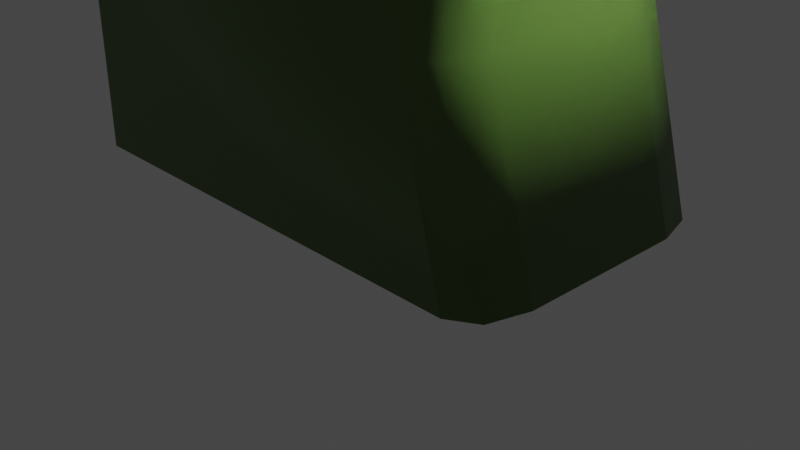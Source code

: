 # Source: beanstlak.blend  (saved by Blender 2.92.15; exported with 4.5.12 LTS)
import bpy
from mathutils import Matrix  # noqa: F401  (used for matrix-valued properties, if any)

bpy.ops.wm.read_factory_settings(use_empty=True)
scene = bpy.context.scene
scene.name = 'Scene'

# ---- collections
col_collection = bpy.data.collections.new('Collection'); scene.collection.children.link(col_collection)

# ---- materials (node trees are filled in below, after node groups)
mat_beanstalk = bpy.data.materials.new('beanstalk')
mat_beanstalk.use_transparent_shadow = False
mat_leaf = bpy.data.materials.new('leaf')
mat_leaf.use_transparent_shadow = False

# ---- material node trees
mat_beanstalk.use_nodes = True; mat_beanstalk.node_tree.nodes.clear()
_N = mat_beanstalk.node_tree.nodes; _L = mat_beanstalk.node_tree.links
n0 = _N.new('ShaderNodeBsdfPrincipled'); n0.name = 'Principled BSDF'; n0.location = (10, 300)
n0.distribution = 'GGX'
n0.subsurface_method = 'BURLEY'
n0.inputs[0].default_value = (0.09076, 0.1679, 0.03577, 1.0)
n0.inputs[2].default_value = 0.3837
n0.inputs[3].default_value = 1.45
n0.inputs[27].default_value = (0.0, 0.0, 0.0, 1.0)
n0.inputs[28].default_value = 1.0
n1 = _N.new('ShaderNodeOutputMaterial'); n1.name = 'Material Output'; n1.location = (300, 300)
_L.new(n0.outputs[0], n1.inputs[0])
n1.is_active_output = True
mat_leaf.use_nodes = True; mat_leaf.node_tree.nodes.clear()
_N = mat_leaf.node_tree.nodes; _L = mat_leaf.node_tree.links
n0 = _N.new('ShaderNodeBsdfPrincipled'); n0.name = 'Principled BSDF'; n0.location = (10, 300)
n0.distribution = 'GGX'
n0.subsurface_method = 'BURLEY'
n0.inputs[0].default_value = (0.1705, 0.3108, 0.0286, 1.0)
n0.inputs[3].default_value = 1.45
n0.inputs[27].default_value = (0.0, 0.0, 0.0, 1.0)
n0.inputs[28].default_value = 1.0
n1 = _N.new('ShaderNodeOutputMaterial'); n1.name = 'Material Output'; n1.location = (300, 300)
_L.new(n0.outputs[0], n1.inputs[0])
n1.is_active_output = True

# ---- world
world_world = bpy.data.worlds.new('World'); scene.world = world_world
world_world.use_nodes = True; world_world.node_tree.nodes.clear()
_N = world_world.node_tree.nodes; _L = world_world.node_tree.links
n0 = _N.new('ShaderNodeOutputWorld'); n0.name = 'World Output'; n0.location = (300, 300)
n1 = _N.new('ShaderNodeBackground'); n1.name = 'Background'; n1.location = (10, 300)
n1.inputs[0].default_value = (0.05088, 0.05088, 0.05088, 1.0)
_L.new(n1.outputs[0], n0.inputs[0])
n0.is_active_output = True
world_world.color = (0.05088, 0.05088, 0.05088)
world_world.use_sun_shadow = False
world_world.sun_shadow_jitter_overblur = 0.0

# ---- cameras
cam_camera = bpy.data.cameras.new('Camera')
cam_camera.clip_end = 100.0
cam_camera.ortho_scale = 7.314

# ---- lights
light_light = bpy.data.lights.new('Light', 'POINT')
light_light.transmission_factor = 0.0
light_light.energy = 1000.0
light_light.shadow_soft_size = 0.1
light_light.shadow_maximum_resolution = 0.006
light_light.use_absolute_resolution = True

# ---- meshes
me_cylinder_360 = bpy.data.meshes.new('Cylinder.360')
me_cylinder_360.from_pydata([(0.0, 1.0, 0.3519), (0.0, 1.0, 0.8966), (0.1951, 0.9808, -1.0), (0.1951, 0.9808, 0.8966), (0.3827, 0.9239, -1.0), (0.3827, 0.9239, 0.8966), (0.5556, 0.8315, -1.0), (0.5556, 0.8315, 0.8966), (0.7071, 0.7071, -1.0), (0.7071, 0.7071, 0.8966), (0.8315, 0.5556, -1.0), (0.8315, 0.5556, 0.8966), (0.9239, 0.3827, -1.0), (0.9239, 0.3827, 0.8966), (0.9808, 0.1951, -1.0), (0.9808, 0.1951, 0.8966), (1.0, 7.55e-08, 0.3519), (1.0, 7.55e-08, 0.8966), (0.9808, -0.1951, 0.3519), (0.9808, -0.1951, 0.8966), (0.9239, -0.3827, 0.3519), (0.9239, -0.3827, 0.8966), (0.8315, -0.5556, 0.3519), (0.8315, -0.5556, 0.8966), (0.7071, -0.7071, 0.3519), (0.7071, -0.7071, 0.8966), (0.5556, -0.8315, 0.3519), (0.5556, -0.8315, 0.8966), (0.3827, -0.9239, 0.3519), (0.3827, -0.9239, 0.8966), (0.1951, -0.9808, 0.3519), (0.1951, -0.9808, 0.8966), (-3.258e-07, -1.0, 0.3519), (-3.258e-07, -1.0, 0.8966), (-0.1951, -0.9808, 0.3519), (-0.1951, -0.9808, 0.8966), (-0.3827, -0.9239, 0.3519), (-0.3827, -0.9239, 0.8966), (-0.5556, -0.8315, 0.3519), (-0.5556, -0.8315, 0.8966), (-0.7071, -0.7071, 0.3519), (-0.7071, -0.7071, 0.8966), (-0.8315, -0.5556, 0.3519), (-0.8315, -0.5556, 0.8966), (-0.9239, -0.3827, 0.3519), (-0.9239, -0.3827, 0.8966), (-0.9808, -0.1951, 0.3519), (-0.9808, -0.1951, 0.8966), (-1.0, 9.656e-07, 0.3519), (-1.0, 9.656e-07, 0.8966), (-0.9808, 0.1951, 0.3519), (-0.9808, 0.1951, 0.8966), (-0.9239, 0.3827, -1.0), (-0.9239, 0.3827, 0.8966), (-0.8315, 0.5556, -1.0), (-0.8315, 0.5556, 0.8966), (-0.7071, 0.7071, -1.0), (-0.7071, 0.7071, 0.8966), (-0.5556, 0.8315, -1.0), (-0.5556, 0.8315, 0.8966), (-0.3827, 0.9239, -1.0), (-0.3827, 0.9239, 0.8966), (-0.1951, 0.9808, 0.3519), (-0.1951, 0.9808, 0.8966)], [], [(0, 1, 3, 2), (2, 3, 5, 4), (4, 5, 7, 6), (6, 7, 9, 8), (8, 9, 11, 10), (10, 11, 13, 12), (12, 13, 15, 14), (14, 15, 17, 16), (16, 17, 19, 18), (18, 19, 21, 20), (20, 21, 23, 22), (22, 23, 25, 24), (24, 25, 27, 26), (26, 27, 29, 28), (28, 29, 31, 30), (30, 31, 33, 32), (32, 33, 35, 34), (34, 35, 37, 36), (36, 37, 39, 38), (38, 39, 41, 40), (40, 41, 43, 42), (42, 43, 45, 44), (44, 45, 47, 46), (46, 47, 49, 48), (48, 49, 51, 50), (50, 51, 53, 52), (52, 53, 55, 54), (54, 55, 57, 56), (56, 57, 59, 58), (58, 59, 61, 60), (3, 1, 63, 61, 59, 57, 55, 53, 51, 49, 47, 45, 43, 41, 39, 37, 35, 33, 31, 29, 27, 25, 23, 21, 19, 17, 15, 13, 11, 9, 7, 5), (60, 61, 63, 62), (62, 63, 1, 0), (0, 2, 4, 6, 8, 10, 12, 14, 16, 18, 20, 22, 24, 26, 28, 30, 32, 34, 36, 38, 40, 42, 44, 46, 48, 50, 52, 54, 56, 58, 60, 62)])
_uv = me_cylinder_360.uv_layers.new(name='UVMap')
_uv.uv.foreach_set('vector', [1.0, 0.5, 1.0, 1.0, 0.9688, 1.0, 0.9688, 0.5, 0.9688, 0.5, 0.9688, 1.0, 0.9375, 1.0, 0.9375, 0.5, 0.9375, 0.5, 0.9375, 1.0, 0.9062, 1.0, 0.9062, 0.5, 0.9062, 0.5, 0.9062, 1.0, 0.875, 1.0, 0.875, 0.5, 0.875, 0.5, 0.875, 1.0, 0.8438, 1.0, 0.8438, 0.5, 0.8438, 0.5, 0.8438, 1.0, 0.8125, 1.0, 0.8125, 0.5, 0.8125, 0.5, 0.8125, 1.0, 0.7812, 1.0, 0.7812, 0.5, 0.7812, 0.5, 0.7812, 1.0, 0.75, 1.0, 0.75, 0.5, 0.75, 0.5, 0.75, 1.0, 0.7188, 1.0, 0.7188, 0.5, 0.7188, 0.5, 0.7188, 1.0, 0.6875, 1.0, 0.6875, 0.5, 0.6875, 0.5, 0.6875, 1.0, 0.6562, 1.0, 0.6562, 0.5, 0.6562, 0.5, 0.6562, 1.0, 0.625, 1.0, 0.625, 0.5, 0.625, 0.5, 0.625, 1.0, 0.5938, 1.0, 0.5938, 0.5, 0.5938, 0.5, 0.5938, 1.0, 0.5625, 1.0, 0.5625, 0.5, 0.5625, 0.5, 0.5625, 1.0, 0.5312, 1.0, 0.5312, 0.5, 0.5312, 0.5, 0.5312, 1.0, 0.5, 1.0, 0.5, 0.5, 0.5, 0.5, 0.5, 1.0, 0.4688, 1.0, 0.4688, 0.5, 0.4688, 0.5, 0.4688, 1.0, 0.4375, 1.0, 0.4375, 0.5, 0.4375, 0.5, 0.4375, 1.0, 0.4062, 1.0, 0.4062, 0.5, 0.4062, 0.5, 0.4062, 1.0, 0.375, 1.0, 0.375, 0.5, 0.375, 0.5, 0.375, 1.0, 0.3438, 1.0, 0.3438, 0.5, 0.3438, 0.5, 0.3438, 1.0, 0.3125, 1.0, 0.3125, 0.5, 0.3125, 0.5, 0.3125, 1.0, 0.2812, 1.0, 0.2812, 0.5, 0.2812, 0.5, 0.2812, 1.0, 0.25, 1.0, 0.25, 0.5, 0.25, 0.5, 0.25, 1.0, 0.2188, 1.0, 0.2188, 0.5, 0.2188, 0.5, 0.2188, 1.0, 0.1875, 1.0, 0.1875, 0.5, 0.1875, 0.5, 0.1875, 1.0, 0.1562, 1.0, 0.1562, 0.5, 0.1562, 0.5, 0.1562, 1.0, 0.125, 1.0, 0.125, 0.5, 0.125, 0.5, 0.125, 1.0, 0.09375, 1.0, 0.09375, 0.5, 0.09375, 0.5, 0.09375, 1.0, 0.0625, 1.0, 0.0625, 0.5, 0.2968, 0.4854, 0.25, 0.49, 0.2032, 0.4854, 0.1582, 0.4717, 0.1167, 0.4496, 0.08029, 0.4197, 0.05045, 0.3833, 0.02827, 0.3418, 0.01461, 0.2968, 0.01, 0.25, 0.01461, 0.2032, 0.02827, 0.1582, 0.05045, 0.1167, 0.08029, 0.08029, 0.1167, 0.05045, 0.1582, 0.02827, 0.2032, 0.01461, 0.25, 0.01, 0.2968, 0.01461, 0.3418, 0.02827, 0.3833, 0.05045, 0.4197, 0.08029, 0.4496, 0.1167, 0.4717, 0.1582, 0.4854, 0.2032, 0.49, 0.25, 0.4854, 0.2968, 0.4717, 0.3418, 0.4496, 0.3833, 0.4197, 0.4197, 0.3833, 0.4496, 0.3418, 0.4717, 0.0625, 0.5, 0.0625, 1.0, 0.03125, 1.0, 0.03125, 0.5, 0.03125, 0.5, 0.03125, 1.0, 0.0, 1.0, 0.0, 0.5, 0.75, 0.49, 0.7968, 0.4854, 0.8418, 0.4717, 0.8833, 0.4496, 0.9197, 0.4197, 0.9496, 0.3833, 0.9717, 0.3418, 0.9854, 0.2968, 0.99, 0.25, 0.9854, 0.2032, 0.9717, 0.1582, 0.9496, 0.1167, 0.9197, 0.08029, 0.8833, 0.05045, 0.8418, 0.02827, 0.7968, 0.01461, 0.75, 0.01, 0.7032, 0.01461, 0.6582, 0.02827, 0.6167, 0.05045, 0.5803, 0.08029, 0.5504, 0.1167, 0.5283, 0.1582, 0.5146, 0.2032, 0.51, 0.25, 0.5146, 0.2968, 0.5283, 0.3418, 0.5504, 0.3833, 0.5803, 0.4197, 0.6167, 0.4496, 0.6582, 0.4717, 0.7032, 0.4854])
me_cylinder_360.use_remesh_fix_poles = True
me_cylinder_360.use_remesh_preserve_attributes = False
me_cylinder_360.use_mirror_vertex_groups = False
me_cylinder_360.update()
me_cube_003 = bpy.data.meshes.new('Cube.003')
me_cube_003.from_pydata([(-2.811, -1.538, -1.0), (-3.206, -0.918, -1.0), (-3.09, -1.357, -1.0), (-2.811, -1.538, 1.0), (-3.206, -0.9179, 1.0), (-3.091, -1.357, 1.0), (-3.206, 0.918, -1.0), (-2.811, 1.538, -1.0), (-3.09, 1.357, -1.0), (-3.206, 0.9179, 1.0), (-2.811, 1.538, 1.0), (-3.091, 1.357, 1.0), (2.532, -0.9186, -1.0), (2.111, -1.538, -1.0), (2.409, -1.357, -1.0), (1.981, -0.9186, 1.0), (1.559, -1.538, 1.0), (1.857, -1.357, 1.0), (2.111, 1.538, -1.0), (2.532, 0.9186, -1.0), (2.409, 1.357, -1.0), (1.559, 1.538, 1.0), (1.981, 0.9186, 1.0), (1.857, 1.357, 1.0), (-1.484, -1.538, 5.906), (-1.849, -0.9178, 6.012), (-1.742, -1.357, 5.981), (-1.849, 0.9178, 6.012), (-1.484, 1.538, 5.906), (-1.742, 1.357, 5.981), (2.278, -0.9186, 4.813), (1.865, -1.538, 4.933), (2.157, -1.357, 4.848), (1.865, 1.538, 4.933), (2.278, 0.9186, 4.813), (2.157, 1.357, 4.848), (-1.253, -1.538, 7.918), (-1.642, -0.9173, 7.741), (-1.528, -1.357, 7.793), (-1.642, 0.9173, 7.741), (-1.253, 1.538, 7.918), (-1.528, 1.357, 7.793), (1.229, -0.9184, 9.042), (0.8854, -1.538, 8.886), (1.128, -1.357, 8.996), (0.8854, 1.538, 8.886), (1.229, 0.9184, 9.042), (1.128, 1.357, 8.996), (1.773, -1.538, 6.922), (2.182, -0.9185, 6.927), (2.062, -1.357, 6.926), (-1.371, -1.538, 6.882), (-1.746, -0.9176, 6.877), (-1.636, -1.357, 6.878), (-1.371, 1.538, 6.882), (-1.746, 0.9176, 6.877), (-1.636, 1.357, 6.878), (1.773, 1.538, 6.922), (2.182, 0.9185, 6.927), (2.062, 1.357, 6.926), (-2.08, -1.538, 11.99), (-2.51, -0.9164, 12.06), (-2.384, -1.356, 12.04), (-2.51, 0.9164, 12.06), (-2.08, 1.538, 11.99), (-2.384, 1.356, 12.04), (0.5995, -0.9182, 11.55), (0.205, -1.538, 11.61), (0.4839, -1.357, 11.56), (0.205, 1.538, 11.61), (0.5995, 0.9182, 11.55), (0.4839, 1.357, 11.56), (0.8098, 0.9183, 10.46), (0.4308, 1.538, 10.43), (0.6988, 1.357, 10.46), (0.8098, -0.9183, 10.46), (0.4308, -1.538, 10.43), (0.6988, -1.357, 10.46), (-2.503, -0.9169, 10.2), (-2.07, -1.538, 10.23), (-2.376, -1.356, 10.21), (-2.503, 0.9169, 10.2), (-2.07, 1.538, 10.23), (-2.376, 1.356, 10.21), (-0.5676, -1.538, 15.61), (-0.9914, -0.9145, 15.69), (-0.8673, -1.356, 15.66), (-0.9914, 0.9145, 15.69), (-0.5676, 1.538, 15.61), (-0.8673, 1.356, 15.66), (1.811, -0.9176, 15.17), (1.429, -1.538, 15.24), (1.699, -1.357, 15.19), (1.429, 1.538, 15.24), (1.811, 0.9176, 15.17), (1.699, 1.357, 15.19), (-1.143, 1.538, 13.79), (-1.567, 0.9156, 13.87), (-1.443, 1.356, 13.85), (0.8177, 1.538, 13.43), (1.205, 0.9179, 13.36), (1.092, 1.357, 13.38), (1.205, -0.9179, 13.36), (0.8177, -1.538, 13.43), (1.092, -1.357, 13.38), (-1.567, -0.9156, 13.87), (-1.143, -1.538, 13.79), (-1.443, -1.356, 13.85), (1.97, -1.538, 19.33), (1.741, -0.9113, 19.62), (1.808, -1.355, 19.54), (1.741, 0.9113, 19.62), (1.97, 1.538, 19.33), (1.808, 1.355, 19.54), (2.718, -0.9167, 18.39), (2.432, -1.538, 18.75), (2.634, -1.356, 18.5), (2.432, 1.538, 18.75), (2.718, 0.9167, 18.39), (2.634, 1.356, 18.5), (1.979, -1.538, 17.17), (2.339, -0.9172, 17.05), (2.234, -1.356, 17.08), (0.1116, -1.538, 17.83), (-0.2938, -0.9131, 17.98), (-0.1751, -1.355, 17.93), (0.1116, 1.538, 17.83), (-0.2938, 0.9131, 17.98), (-0.1751, 1.355, 17.93), (1.979, 1.538, 17.17), (2.339, 0.9172, 17.05), (2.234, 1.356, 17.08), (3.657, -1.538, 20.27), (3.02, -0.9056, 20.32), (3.206, -1.353, 20.31), (3.02, 0.9056, 20.32), (3.657, 1.538, 20.27), (3.206, 1.353, 20.31), (4.584, -0.915, 20.19), (3.985, -1.538, 20.24), (4.409, -1.356, 20.2), (3.985, 1.538, 20.24), (4.584, 0.915, 20.19), (4.409, 1.356, 20.2), (4.08, 0.916, 19.29), (3.57, 1.538, 19.49), (3.931, 1.356, 19.35), (4.08, -0.916, 19.29), (3.57, -1.538, 19.49), (3.931, -1.356, 19.35), (2.38, -0.9088, 19.97), (2.813, -1.538, 19.8), (2.507, -1.354, 19.92), (2.38, 0.9088, 19.97), (2.813, 1.538, 19.8), (2.507, 1.354, 19.92), (3.497, -1.08, 21.48), (2.88, -0.4437, 21.34), (3.061, -0.8938, 21.38), (2.88, 0.4437, 21.34), (3.497, 1.08, 21.48), (3.061, 0.8938, 21.38), (3.954, -0.456, 21.59), (3.417, -1.08, 21.46), (3.797, -0.8974, 21.55), (3.417, 1.08, 21.46), (3.954, 0.456, 21.59), (3.797, 0.8974, 21.55), (2.28, -0.8097, 21.73), (2.202, -0.1661, 21.45), (2.225, -0.6212, 21.53), (2.202, 0.1661, 21.45), (2.28, 0.8097, 21.73), (2.225, 0.6212, 21.53), (2.333, -0.1841, 21.92), (2.25, -0.8097, 21.62), (2.308, -0.6264, 21.83), (2.25, 0.8097, 21.62), (2.333, 0.1841, 21.92), (2.308, 0.6264, 21.83), (2.868, -1.08, 21.67), (3.155, -0.4552, 21.94), (3.071, -0.8971, 21.86), (2.752, -1.08, 21.56), (2.53, -0.44, 21.35), (2.595, -0.8927, 21.42), (2.752, 1.08, 21.56), (2.53, 0.44, 21.35), (2.595, 0.8927, 21.42), (2.868, 1.08, 21.67), (3.155, 0.4552, 21.94), (3.071, 0.8971, 21.86), (1.931, 0.6589, 21.44), (1.767, 0.03301, 21.66), (1.815, 0.4756, 21.6), (1.767, -0.03301, 21.66), (1.931, -0.6589, 21.44), (1.815, -0.4756, 21.6), (2.022, -0.6589, 21.32), (2.124, -0.01458, 21.18), (2.094, -0.4702, 21.22), (2.124, 0.01458, 21.18), (2.022, 0.6589, 21.32), (2.094, 0.4702, 21.22), (1.71, 0.6589, 21.02), (1.459, 0.03257, 21.12), (1.533, 0.4754, 21.09), (1.459, -0.03257, 21.12), (1.71, -0.6589, 21.02), (1.533, -0.4754, 21.09), (1.99, -0.6589, 20.91), (2.124, -0.01344, 20.85), (2.084, -0.4698, 20.87), (2.124, 0.01344, 20.85), (1.99, 0.6589, 20.91), (2.084, 0.4698, 20.87), (1.605, -0.1948, 20.5), (1.838, 0.4319, 20.51), (1.673, 0.2483, 20.5), (1.838, -0.4319, 20.51), (1.605, 0.1948, 20.5), (1.673, -0.2483, 20.5), (2.073, 0.2148, 20.53), (1.919, -0.4319, 20.52), (2.027, -0.2425, 20.52), (1.919, 0.4319, 20.52), (2.073, -0.2148, 20.53), (2.027, 0.2425, 20.52)], [], [(13, 16, 3, 0), (21, 10, 28, 33), (15, 22, 34, 30), (9, 4, 25, 27), (1, 4, 9, 6), (3, 16, 31, 24), (45, 40, 82, 73), (7, 10, 21, 18), (19, 22, 15, 12), (27, 25, 52, 55), (87, 85, 124, 127), (42, 46, 72, 75), (63, 61, 105, 97), (36, 43, 76, 79), (24, 31, 48, 51), (39, 37, 78, 81), (30, 34, 58, 49), (33, 28, 54, 57), (90, 94, 130, 121), (60, 67, 103, 106), (69, 64, 96, 99), (66, 70, 100, 102), (57, 54, 40, 45), (51, 48, 43, 36), (55, 52, 37, 39), (49, 58, 46, 42), (117, 112, 154, 145), (111, 109, 150, 153), (84, 91, 120, 123), (93, 88, 126, 129), (79, 76, 67, 60), (81, 78, 61, 63), (75, 72, 70, 66), (73, 82, 64, 69), (159, 157, 184, 187), (114, 118, 144, 147), (135, 133, 157, 159), (108, 115, 148, 151), (97, 105, 85, 87), (102, 100, 94, 90), (99, 96, 88, 93), (106, 103, 91, 84), (147, 144, 142, 138), (132, 139, 163, 156), (141, 136, 160, 165), (138, 142, 166, 162), (129, 126, 112, 117), (123, 120, 115, 108), (127, 124, 109, 111), (121, 130, 118, 114), (177, 172, 202, 192), (153, 150, 133, 135), (151, 148, 139, 132), (145, 154, 136, 141), (174, 178, 193, 195), (192, 202, 214, 204), (168, 175, 196, 198), (156, 163, 180, 183), (171, 169, 199, 201), (162, 166, 190, 181), (165, 160, 186, 189), (189, 186, 172, 177), (183, 180, 175, 168), (187, 184, 169, 171), (181, 190, 178, 174), (204, 214, 225, 217), (195, 193, 205, 207), (198, 196, 208, 210), (201, 199, 211, 213), (225, 227, 226, 222, 224, 223, 219, 221, 220, 216, 218, 217), (207, 205, 216, 220), (210, 208, 219, 223), (213, 211, 222, 226), (0, 3, 5, 2), (2, 5, 4, 1), (10, 7, 8, 11), (11, 8, 6, 9), (22, 19, 20, 23), (23, 20, 18, 21), (16, 13, 14, 17), (17, 14, 12, 15), (3, 24, 26, 5), (5, 26, 25, 4), (28, 10, 11, 29), (29, 11, 9, 27), (15, 30, 32, 17), (17, 32, 31, 16), (34, 22, 23, 35), (35, 23, 21, 33), (49, 42, 44, 50), (50, 44, 43, 48), (52, 25, 26, 53), (53, 26, 24, 51), (55, 39, 41, 56), (56, 41, 40, 54), (58, 34, 35, 59), (59, 35, 33, 57), (30, 49, 50, 32), (32, 50, 48, 31), (37, 52, 53, 38), (38, 53, 51, 36), (27, 55, 56, 29), (29, 56, 54, 28), (46, 58, 59, 47), (47, 59, 57, 45), (73, 69, 71, 74), (74, 71, 70, 72), (76, 43, 44, 77), (77, 44, 42, 75), (79, 60, 62, 80), (80, 62, 61, 78), (82, 40, 41, 83), (83, 41, 39, 81), (45, 73, 74, 47), (47, 74, 72, 46), (67, 76, 77, 68), (68, 77, 75, 66), (36, 79, 80, 38), (38, 80, 78, 37), (64, 82, 83, 65), (65, 83, 81, 63), (97, 87, 89, 98), (98, 89, 88, 96), (100, 70, 71, 101), (101, 71, 69, 99), (103, 67, 68, 104), (104, 68, 66, 102), (106, 84, 86, 107), (107, 86, 85, 105), (63, 97, 98, 65), (65, 98, 96, 64), (94, 100, 101, 95), (95, 101, 99, 93), (91, 103, 104, 92), (92, 104, 102, 90), (60, 106, 107, 62), (62, 107, 105, 61), (121, 114, 116, 122), (122, 116, 115, 120), (124, 85, 86, 125), (125, 86, 84, 123), (127, 111, 113, 128), (128, 113, 112, 126), (130, 94, 95, 131), (131, 95, 93, 129), (90, 121, 122, 92), (92, 122, 120, 91), (109, 124, 125, 110), (110, 125, 123, 108), (87, 127, 128, 89), (89, 128, 126, 88), (118, 130, 131, 119), (119, 131, 129, 117), (145, 141, 143, 146), (146, 143, 142, 144), (148, 115, 116, 149), (149, 116, 114, 147), (151, 132, 134, 152), (152, 134, 133, 150), (154, 112, 113, 155), (155, 113, 111, 153), (117, 145, 146, 119), (119, 146, 144, 118), (139, 148, 149, 140), (140, 149, 147, 138), (108, 151, 152, 110), (110, 152, 150, 109), (136, 154, 155, 137), (137, 155, 153, 135), (141, 165, 167, 143), (143, 167, 166, 142), (163, 139, 140, 164), (164, 140, 138, 162), (132, 156, 158, 134), (134, 158, 157, 133), (160, 136, 137, 161), (161, 137, 135, 159), (181, 174, 176, 182), (182, 176, 175, 180), (184, 157, 158, 185), (185, 158, 156, 183), (187, 171, 173, 188), (188, 173, 172, 186), (190, 166, 167, 191), (191, 167, 165, 189), (162, 181, 182, 164), (164, 182, 180, 163), (169, 184, 185, 170), (170, 185, 183, 168), (159, 187, 188, 161), (161, 188, 186, 160), (178, 190, 191, 179), (179, 191, 189, 177), (196, 175, 176, 197), (197, 176, 174, 195), (202, 172, 173, 203), (203, 173, 171, 201), (177, 192, 194, 179), (179, 194, 193, 178), (168, 198, 200, 170), (170, 200, 199, 169), (198, 210, 212, 200), (200, 212, 211, 199), (214, 202, 203, 215), (215, 203, 201, 213), (205, 193, 194, 206), (206, 194, 192, 204), (208, 196, 197, 209), (209, 197, 195, 207), (210, 223, 224, 212), (212, 224, 222, 211), (225, 214, 215, 227), (227, 215, 213, 226), (216, 205, 206, 218), (218, 206, 204, 217), (219, 208, 209, 221), (221, 209, 207, 220), (6, 8, 7, 18, 20, 19, 12, 14, 13, 0, 2, 1)])
me_cube_003.polygons.foreach_set('use_smooth', [True] * 218)
_uv = me_cube_003.uv_layers.new(name='UVMap')
_uv.uv.foreach_set('vector', [0.375, 0.7684, 0.625, 0.7703, 0.625, 0.9809, 0.375, 0.9828, 0.625, 0.4797, 0.625, 0.2691, 0.625, 0.2721, 0.625, 0.475, 0.625, 0.6996, 0.625, 0.5504, 0.625, 0.5504, 0.625, 0.6996, 0.625, 0.1996, 0.625, 0.05042, 0.625, 0.05042, 0.625, 0.1996, 0.375, 0.05041, 0.625, 0.05042, 0.625, 0.1996, 0.375, 0.1996, 0.625, 0.9809, 0.625, 0.7703, 0.625, 0.775, 0.625, 0.9779, 0.625, 0.4701, 0.625, 0.2839, 0.625, 0.2827, 0.625, 0.4714, 0.375, 0.2672, 0.625, 0.2691, 0.625, 0.4797, 0.375, 0.4816, 0.375, 0.5504, 0.625, 0.5504, 0.625, 0.6996, 0.375, 0.6996, 0.625, 0.1996, 0.625, 0.05042, 0.625, 0.05044, 0.625, 0.1996, 0.625, 0.1993, 0.625, 0.05069, 0.625, 0.05081, 0.625, 0.1992, 0.625, 0.6996, 0.625, 0.5504, 0.625, 0.5504, 0.625, 0.6996, 0.625, 0.1995, 0.625, 0.05054, 0.625, 0.05061, 0.625, 0.1994, 0.625, 0.9661, 0.625, 0.7799, 0.625, 0.7786, 0.625, 0.9673, 0.625, 0.9779, 0.625, 0.775, 0.625, 0.7761, 0.625, 0.9761, 0.625, 0.1995, 0.625, 0.05046, 0.625, 0.0505, 0.625, 0.1995, 0.625, 0.6996, 0.625, 0.5504, 0.625, 0.5504, 0.625, 0.6996, 0.625, 0.475, 0.625, 0.2721, 0.625, 0.2739, 0.625, 0.4739, 0.625, 0.6996, 0.625, 0.5504, 0.625, 0.5505, 0.625, 0.6995, 0.625, 0.9654, 0.625, 0.7817, 0.625, 0.785, 0.625, 0.9618, 0.625, 0.4683, 0.625, 0.2846, 0.625, 0.2882, 0.625, 0.465, 0.625, 0.6996, 0.625, 0.5504, 0.625, 0.5504, 0.625, 0.6996, 0.625, 0.4739, 0.625, 0.2739, 0.625, 0.2839, 0.625, 0.4701, 0.625, 0.9761, 0.625, 0.7761, 0.625, 0.7799, 0.625, 0.9661, 0.625, 0.1996, 0.625, 0.05044, 0.625, 0.05046, 0.625, 0.1995, 0.625, 0.6996, 0.625, 0.5504, 0.625, 0.5504, 0.625, 0.6996, 0.625, 0.4269, 0.625, 0.3085, 0.625, 0.3137, 0.625, 0.425, 0.625, 0.199, 0.625, 0.05096, 0.625, 0.05116, 0.625, 0.1988, 0.625, 0.9622, 0.625, 0.7841, 0.625, 0.7842, 0.625, 0.9615, 0.625, 0.4659, 0.625, 0.2878, 0.625, 0.2885, 0.625, 0.4658, 0.625, 0.9673, 0.625, 0.7786, 0.625, 0.7817, 0.625, 0.9654, 0.625, 0.1995, 0.625, 0.0505, 0.625, 0.05054, 0.625, 0.1995, 0.625, 0.6996, 0.625, 0.5504, 0.625, 0.5504, 0.625, 0.6996, 0.625, 0.4714, 0.625, 0.2827, 0.625, 0.2846, 0.625, 0.4683, 0.625, 0.1763, 0.625, 0.07365, 0.625, 0.07408, 0.625, 0.1759, 0.625, 0.6995, 0.625, 0.5505, 0.625, 0.5506, 0.625, 0.6994, 0.625, 0.1986, 0.625, 0.05142, 0.625, 0.07365, 0.625, 0.1763, 0.625, 0.9415, 0.625, 0.8231, 0.625, 0.825, 0.625, 0.9363, 0.625, 0.1994, 0.625, 0.05061, 0.625, 0.05069, 0.625, 0.1993, 0.625, 0.6996, 0.625, 0.5504, 0.625, 0.5504, 0.625, 0.6996, 0.625, 0.465, 0.625, 0.2882, 0.625, 0.2878, 0.625, 0.4659, 0.625, 0.9618, 0.625, 0.785, 0.625, 0.7841, 0.625, 0.9622, 0.625, 0.6994, 0.625, 0.5506, 0.625, 0.5507, 0.625, 0.6993, 0.625, 0.8981, 0.625, 0.8457, 0.625, 0.8751, 0.625, 0.8566, 0.625, 0.4043, 0.625, 0.3519, 0.625, 0.3934, 0.625, 0.3749, 0.625, 0.6993, 0.625, 0.5507, 0.625, 0.5722, 0.625, 0.6778, 0.625, 0.4658, 0.625, 0.2885, 0.625, 0.3085, 0.625, 0.4269, 0.625, 0.9615, 0.625, 0.7842, 0.625, 0.8231, 0.625, 0.9415, 0.625, 0.1992, 0.625, 0.05081, 0.625, 0.05096, 0.625, 0.199, 0.625, 0.6995, 0.625, 0.5505, 0.625, 0.5505, 0.625, 0.6995, 0.625, 0.3403, 0.625, 0.3995, 0.625, 0.3211, 0.625, 0.3854, 0.625, 0.1988, 0.625, 0.05116, 0.625, 0.05142, 0.625, 0.1986, 0.625, 0.9363, 0.625, 0.825, 0.625, 0.8457, 0.625, 0.8981, 0.625, 0.425, 0.625, 0.3137, 0.625, 0.3519, 0.625, 0.4043, 0.625, 0.6534, 0.625, 0.5966, 0.625, 0.6187, 0.625, 0.6313, 0.625, 0.3854, 0.625, 0.3211, 0.625, 0.3004, 0.625, 0.4057, 0.625, 0.8505, 0.625, 0.9097, 0.625, 0.8646, 0.625, 0.9289, 0.625, 0.8566, 0.625, 0.8751, 0.625, 0.8647, 0.625, 0.9114, 0.625, 0.1506, 0.625, 0.09936, 0.625, 0.1222, 0.625, 0.1278, 0.625, 0.6778, 0.625, 0.5722, 0.625, 0.5723, 0.625, 0.6777, 0.625, 0.3749, 0.625, 0.3934, 0.625, 0.3386, 0.625, 0.3853, 0.625, 0.3853, 0.625, 0.3386, 0.625, 0.3995, 0.625, 0.3403, 0.625, 0.9114, 0.625, 0.8647, 0.625, 0.9097, 0.625, 0.8505, 0.625, 0.1759, 0.625, 0.07408, 0.625, 0.09936, 0.625, 0.1506, 0.625, 0.6777, 0.625, 0.5723, 0.625, 0.5966, 0.625, 0.6534, 0.625, 0.4057, 0.625, 0.3004, 0.625, 0.3323, 0.625, 0.3753, 0.625, 0.6313, 0.625, 0.6187, 0.625, 0.6188, 0.625, 0.6312, 0.625, 0.9289, 0.625, 0.8646, 0.625, 0.8443, 0.625, 0.9496, 0.625, 0.1278, 0.625, 0.1222, 0.625, 0.1224, 0.625, 0.1276, 0.625, 0.3323, 0.625, 0.2448, 0.625, 0.06283, 0.625, 0.1872, 0.625, 0.1119, 0.625, 0.2469, 0.625, 0.3759, 0.625, 0.7028, 0.625, 0.5686, 0.625, 0.6814, 0.625, 0.4985, 0.625, 0.3753, 0.625, 0.6312, 0.625, 0.6188, 0.625, 0.6814, 0.625, 0.5686, 0.625, 0.9496, 0.625, 0.8443, 0.625, 0.8747, 0.625, 0.9177, 0.625, 0.1276, 0.625, 0.1224, 0.625, 0.1872, 0.625, 0.06283, 0.375, 0.9828, 0.625, 0.9809, 0.625, 1.0, 0.375, 1.0, 0.375, 0.0, 0.625, 0.0, 0.625, 0.05042, 0.375, 0.05041, 0.625, 0.2691, 0.375, 0.2672, 0.2933, 0.3383, 0.625, 0.25, 0.625, 0.25, 0.2933, 0.3383, 0.375, 0.1996, 0.625, 0.1996, 0.625, 0.5504, 0.375, 0.5504, 0.3758, 0.5049, 0.625, 0.5, 0.625, 0.5, 0.3758, 0.5049, 0.375, 0.4816, 0.625, 0.4797, 0.625, 0.7703, 0.375, 0.7684, 0.3758, 0.7451, 0.625, 0.75, 0.625, 0.75, 0.3758, 0.7451, 0.375, 0.6996, 0.625, 0.6996, 0.625, 0.9809, 0.625, 0.9779, 0.625, 1.0, 0.625, 1.0, 0.625, 0.0, 0.625, 0.0, 0.625, 0.05042, 0.625, 0.05042, 0.625, 0.2721, 0.625, 0.2691, 0.625, 0.25, 0.625, 0.25, 0.625, 0.25, 0.625, 0.25, 0.625, 0.1996, 0.625, 0.1996, 0.625, 0.6996, 0.625, 0.6996, 0.625, 0.75, 0.625, 0.75, 0.625, 0.75, 0.625, 0.75, 0.625, 0.775, 0.625, 0.7703, 0.625, 0.5504, 0.625, 0.5504, 0.625, 0.5, 0.625, 0.5, 0.625, 0.5, 0.625, 0.5, 0.625, 0.4797, 0.625, 0.475, 0.625, 0.6996, 0.625, 0.6996, 0.625, 0.75, 0.625, 0.75, 0.625, 0.75, 0.625, 0.75, 0.625, 0.7799, 0.625, 0.7761, 0.625, 0.05044, 0.625, 0.05042, 0.625, 0.0, 0.625, 0.0, 0.625, 1.0, 0.625, 1.0, 0.625, 0.9779, 0.625, 0.9761, 0.625, 0.1996, 0.625, 0.1995, 0.625, 0.25, 0.625, 0.25, 0.625, 0.25, 0.625, 0.25, 0.625, 0.2839, 0.625, 0.2739, 0.625, 0.5504, 0.625, 0.5504, 0.625, 0.5, 0.625, 0.5, 0.625, 0.5, 0.625, 0.5, 0.625, 0.475, 0.625, 0.4739, 0.625, 0.6996, 0.625, 0.6996, 0.625, 0.75, 0.625, 0.75, 0.625, 0.75, 0.625, 0.75, 0.625, 0.7761, 0.625, 0.775, 0.625, 0.05046, 0.625, 0.05044, 0.625, 0.0, 0.625, 0.0, 0.625, 1.0, 0.625, 1.0, 0.625, 0.9761, 0.625, 0.9661, 0.625, 0.1996, 0.625, 0.1996, 0.625, 0.25, 0.625, 0.25, 0.625, 0.25, 0.625, 0.25, 0.625, 0.2739, 0.625, 0.2721, 0.625, 0.5504, 0.625, 0.5504, 0.625, 0.5, 0.625, 0.5, 0.625, 0.5, 0.625, 0.5, 0.625, 0.4739, 0.625, 0.4701, 0.625, 0.4714, 0.625, 0.4683, 0.625, 0.5, 0.625, 0.5, 0.625, 0.5, 0.625, 0.5, 0.625, 0.5504, 0.625, 0.5504, 0.625, 0.7786, 0.625, 0.7799, 0.625, 0.75, 0.625, 0.75, 0.625, 0.75, 0.625, 0.75, 0.625, 0.6996, 0.625, 0.6996, 0.625, 0.9673, 0.625, 0.9654, 0.625, 1.0, 0.625, 1.0, 0.625, 0.0, 0.625, 0.0, 0.625, 0.05054, 0.625, 0.0505, 0.625, 0.2827, 0.625, 0.2839, 0.625, 0.25, 0.625, 0.25, 0.625, 0.25, 0.625, 0.25, 0.625, 0.1995, 0.625, 0.1995, 0.625, 0.4701, 0.625, 0.4714, 0.625, 0.5, 0.625, 0.5, 0.625, 0.5, 0.625, 0.5, 0.625, 0.5504, 0.625, 0.5504, 0.625, 0.7817, 0.625, 0.7786, 0.625, 0.75, 0.625, 0.75, 0.625, 0.75, 0.625, 0.75, 0.625, 0.6996, 0.625, 0.6996, 0.625, 0.9661, 0.625, 0.9673, 0.625, 1.0, 0.625, 1.0, 0.625, 0.0, 0.625, 0.0, 0.625, 0.0505, 0.625, 0.05046, 0.625, 0.2846, 0.625, 0.2827, 0.625, 0.25, 0.625, 0.25, 0.625, 0.25, 0.625, 0.25, 0.625, 0.1995, 0.625, 0.1995, 0.625, 0.1994, 0.625, 0.1993, 0.625, 0.25, 0.625, 0.25, 0.625, 0.25, 0.625, 0.25, 0.625, 0.2878, 0.625, 0.2882, 0.625, 0.5504, 0.625, 0.5504, 0.625, 0.5, 0.625, 0.5, 0.625, 0.5, 0.625, 0.5, 0.625, 0.4683, 0.625, 0.465, 0.625, 0.785, 0.625, 0.7817, 0.625, 0.75, 0.625, 0.75, 0.625, 0.75, 0.625, 0.75, 0.625, 0.6996, 0.625, 0.6996, 0.625, 0.9618, 0.625, 0.9622, 0.625, 1.0, 0.625, 1.0, 0.625, 0.0, 0.625, 0.0, 0.625, 0.05069, 0.625, 0.05061, 0.625, 0.1995, 0.625, 0.1994, 0.625, 0.25, 0.625, 0.25, 0.625, 0.25, 0.625, 0.25, 0.625, 0.2882, 0.625, 0.2846, 0.625, 0.5504, 0.625, 0.5504, 0.625, 0.5, 0.625, 0.5, 0.625, 0.5, 0.625, 0.5, 0.625, 0.465, 0.625, 0.4659, 0.625, 0.7841, 0.625, 0.785, 0.625, 0.75, 0.625, 0.75, 0.625, 0.75, 0.625, 0.75, 0.625, 0.6996, 0.625, 0.6996, 0.625, 0.9654, 0.625, 0.9618, 0.625, 1.0, 0.625, 1.0, 0.625, 0.0, 0.625, 0.0, 0.625, 0.05061, 0.625, 0.05054, 0.625, 0.6995, 0.625, 0.6995, 0.625, 0.75, 0.625, 0.75, 0.625, 0.75, 0.625, 0.75, 0.625, 0.8231, 0.625, 0.7842, 0.625, 0.05081, 0.625, 0.05069, 0.625, 0.0, 0.625, 0.0, 0.625, 1.0, 0.625, 1.0, 0.625, 0.9622, 0.625, 0.9615, 0.625, 0.1992, 0.625, 0.199, 0.625, 0.25, 0.625, 0.25, 0.625, 0.25, 0.625, 0.25, 0.625, 0.3085, 0.625, 0.2885, 0.625, 0.5505, 0.625, 0.5504, 0.625, 0.5, 0.625, 0.5, 0.625, 0.5, 0.625, 0.5, 0.625, 0.4659, 0.625, 0.4658, 0.625, 0.6996, 0.625, 0.6995, 0.625, 0.75, 0.625, 0.75, 0.625, 0.75, 0.625, 0.75, 0.625, 0.7842, 0.625, 0.7841, 0.625, 0.05096, 0.625, 0.05081, 0.625, 0.0, 0.625, 0.0, 0.625, 1.0, 0.625, 1.0, 0.625, 0.9615, 0.625, 0.9415, 0.625, 0.1993, 0.625, 0.1992, 0.625, 0.25, 0.625, 0.25, 0.625, 0.25, 0.625, 0.25, 0.625, 0.2885, 0.625, 0.2878, 0.625, 0.5505, 0.625, 0.5505, 0.625, 0.5, 0.625, 0.5, 0.625, 0.5, 0.625, 0.5, 0.625, 0.4658, 0.625, 0.4269, 0.625, 0.425, 0.625, 0.4043, 0.625, 0.5, 0.625, 0.5, 0.625, 0.5, 0.625, 0.5, 0.625, 0.5507, 0.625, 0.5506, 0.625, 0.825, 0.625, 0.8231, 0.625, 0.75, 0.625, 0.75, 0.625, 0.75, 0.625, 0.75, 0.625, 0.6995, 0.625, 0.6994, 0.625, 0.9363, 0.625, 0.8981, 0.625, 1.0, 0.625, 1.0, 0.625, 0.0, 0.625, 0.0, 0.625, 0.05142, 0.625, 0.05116, 0.625, 0.3137, 0.625, 0.3085, 0.625, 0.25, 0.625, 0.25, 0.625, 0.25, 0.625, 0.25, 0.625, 0.199, 0.625, 0.1988, 0.625, 0.4269, 0.625, 0.425, 0.625, 0.5, 0.625, 0.5, 0.625, 0.5, 0.625, 0.5, 0.625, 0.5506, 0.625, 0.5505, 0.625, 0.8457, 0.625, 0.825, 0.625, 0.75, 0.625, 0.75, 0.625, 0.75, 0.625, 0.75, 0.625, 0.6994, 0.625, 0.6993, 0.625, 0.9415, 0.625, 0.9363, 0.625, 1.0, 0.625, 1.0, 0.625, 0.0, 0.625, 0.0, 0.625, 0.05116, 0.625, 0.05096, 0.625, 0.3519, 0.625, 0.3137, 0.625, 0.25, 0.625, 0.25, 0.625, 0.25, 0.625, 0.25, 0.625, 0.1988, 0.625, 0.1986, 0.625, 0.4043, 0.625, 0.3749, 0.625, 0.5, 0.625, 0.5, 0.625, 0.5, 0.625, 0.5, 0.625, 0.5722, 0.625, 0.5507, 0.625, 0.8751, 0.625, 0.8457, 0.625, 0.75, 0.625, 0.75, 0.625, 0.75, 0.625, 0.75, 0.625, 0.6993, 0.625, 0.6778, 0.625, 0.8981, 0.625, 0.8566, 0.625, 1.0, 0.625, 1.0, 0.625, 0.0, 0.625, 0.0, 0.625, 0.07365, 0.625, 0.05142, 0.625, 0.3934, 0.625, 0.3519, 0.625, 0.25, 0.625, 0.25, 0.625, 0.25, 0.625, 0.25, 0.625, 0.1986, 0.625, 0.1763, 0.625, 0.6777, 0.625, 0.6534, 0.625, 0.75, 0.625, 0.75, 0.625, 0.75, 0.625, 0.75, 0.625, 0.9097, 0.625, 0.8647, 0.625, 0.07408, 0.625, 0.07365, 0.625, 0.0, 0.625, 0.0, 0.625, 1.0, 0.625, 1.0, 0.625, 0.8566, 0.625, 0.9114, 0.625, 0.1759, 0.625, 0.1506, 0.625, 0.25, 0.625, 0.25, 0.625, 0.25, 0.625, 0.25, 0.625, 0.3995, 0.625, 0.3386, 0.625, 0.5723, 0.625, 0.5722, 0.625, 0.5, 0.625, 0.5, 0.625, 0.5, 0.625, 0.5, 0.625, 0.3749, 0.625, 0.3853, 0.625, 0.6778, 0.625, 0.6777, 0.625, 0.75, 0.625, 0.75, 0.625, 0.75, 0.625, 0.75, 0.625, 0.8647, 0.625, 0.8751, 0.625, 0.09936, 0.625, 0.07408, 0.625, 0.0, 0.625, 0.0, 0.625, 1.0, 0.625, 1.0, 0.625, 0.9114, 0.625, 0.8505, 0.625, 0.1763, 0.625, 0.1759, 0.625, 0.25, 0.625, 0.25, 0.625, 0.25, 0.625, 0.25, 0.625, 0.3386, 0.625, 0.3934, 0.625, 0.5966, 0.625, 0.5723, 0.625, 0.5, 0.625, 0.5, 0.625, 0.5, 0.625, 0.5, 0.625, 0.3853, 0.625, 0.3403, 0.625, 0.8646, 0.625, 0.9097, 0.625, 0.75, 0.625, 0.75, 0.625, 0.75, 0.625, 0.75, 0.625, 0.6534, 0.625, 0.6313, 0.625, 0.3211, 0.625, 0.3995, 0.625, 0.25, 0.625, 0.25, 0.625, 0.25, 0.625, 0.25, 0.625, 0.1506, 0.625, 0.1278, 0.625, 0.3403, 0.625, 0.3854, 0.625, 0.5, 0.625, 0.5, 0.625, 0.5, 0.625, 0.5, 0.625, 0.6187, 0.625, 0.5966, 0.625, 0.8505, 0.625, 0.9289, 0.625, 1.0, 0.625, 1.0, 0.625, 0.0, 0.625, 0.0, 0.625, 0.1222, 0.625, 0.09936, 0.625, 0.9289, 0.625, 0.9496, 0.625, 1.0, 0.625, 1.0, 0.625, 0.0, 0.625, 0.0, 0.625, 0.1224, 0.625, 0.1222, 0.625, 0.3004, 0.625, 0.3211, 0.625, 0.25, 0.625, 0.25, 0.625, 0.25, 0.625, 0.25, 0.625, 0.1278, 0.625, 0.1276, 0.625, 0.6188, 0.625, 0.6187, 0.625, 0.5, 0.625, 0.5, 0.625, 0.5, 0.625, 0.5, 0.625, 0.3854, 0.625, 0.4057, 0.625, 0.8443, 0.625, 0.8646, 0.625, 0.75, 0.625, 0.75, 0.625, 0.75, 0.625, 0.75, 0.625, 0.6313, 0.625, 0.6312, 0.625, 0.9496, 0.625, 0.9177, 0.625, 1.0, 0.625, 1.0, 0.625, 0.0, 0.625, 0.0, 0.625, 0.1872, 0.625, 0.1224, 0.625, 0.3323, 0.625, 0.3004, 0.625, 0.25, 0.625, 0.2448, 0.625, 0.2448, 0.625, 0.25, 0.625, 0.1276, 0.625, 0.06283, 0.625, 0.6814, 0.625, 0.6188, 0.625, 0.5, 0.625, 0.4985, 0.625, 0.4985, 0.625, 0.5, 0.625, 0.4057, 0.625, 0.3753, 0.625, 0.8747, 0.625, 0.8443, 0.625, 0.75, 0.625, 0.7028, 0.625, 0.7028, 0.625, 0.75, 0.625, 0.6312, 0.625, 0.5686, 0.125, 0.5504, 0.2933, 0.3383, 0.1422, 0.5, 0.3566, 0.5, 0.3758, 0.5049, 0.375, 0.5504, 0.375, 0.6996, 0.3758, 0.7451, 0.3566, 0.75, 0.1422, 0.75, 0.13, 0.7352, 0.125, 0.6996])
me_cube_003.materials.append(mat_beanstalk)
me_cube_003.use_remesh_fix_poles = True
me_cube_003.use_remesh_preserve_attributes = False
me_cube_003.use_mirror_vertex_groups = False
me_cube_003.update()
me_vert_005 = bpy.data.meshes.new('Vert.005')
me_vert_005.from_pydata([(0.1142, 0.2373, -0.2359), (0.04982, -0.2586, -0.2359), (-0.1142, -0.2373, 0.2359), (-0.04982, 0.2586, 0.2359), (2.45, 1.457, 2.516), (1.95, 1.457, 2.516), (1.95, 1.957, 2.516), (2.45, 1.957, 2.516), (2.45, 1.457, 2.016), (1.95, 1.457, 2.016), (1.95, 1.957, 2.016), (2.45, 1.957, 2.016), (2.472, -0.06854, 0.5999), (2.413, -0.565, 0.6021), (2.183, -0.5355, 1.045), (2.242, -0.03905, 1.043), (4.759, -0.3373, 2.259), (4.931, -0.7626, 2.457), (4.57, -0.7483, 2.802), (4.397, -0.3231, 2.604), (5.029, 1.565, 3.013), (5.318, 1.35, 3.359), (4.914, 1.253, 3.637), (4.624, 1.467, 3.29), (5.117, 3.08, 3.997), (5.374, 2.945, 4.404), (5.03, 2.597, 4.506), (4.773, 2.731, 4.099), (2.351, 3.878, 5.081), (2.596, 3.788, 5.508), (2.495, 3.3, 5.463), (2.251, 3.39, 5.036), (0.2797, 3.835, 6.898), (0.7037, 3.769, 7.155), (0.7501, 3.31, 6.961), (0.3262, 3.376, 6.705), (-0.1907, 2.235, 8.649), (0.2939, 2.275, 8.765), (0.4067, 1.94, 8.411), (-0.07785, 1.9, 8.295), (-0.1698, 0.122, 10.27), (0.203, 0.4312, 10.14), (0.3187, 0.1364, 9.757), (-0.05407, -0.1728, 9.881), (3.409, 0.1012, 11.34), (3.332, 0.4525, 11.0), (3.669, 0.2326, 10.7), (3.746, -0.1186, 11.05), (4.267, 3.452, 12.68), (4.091, 3.797, 12.36), (4.522, 4.048, 12.4), (4.698, 3.704, 12.71), (2.979, 3.032, 13.84), (2.661, 3.392, 13.7), (2.904, 3.718, 13.99), (3.221, 3.358, 14.13), (2.037, 2.533, 15.46), (1.595, 2.732, 15.59), (1.815, 2.998, 15.95), (2.257, 2.799, 15.82), (2.723, -0.4442, 16.14), (2.458, -0.7255, 16.46), (2.569, -0.4102, 16.83), (2.834, -0.129, 16.51), (4.744, -0.08526, 16.29), (4.697, -0.4368, 16.64), (4.592, -0.08381, 16.98), (4.639, 0.2678, 16.63), (6.908, -0.01954, 17.16), (6.793, -0.3711, 17.49), (6.353, -0.1486, 17.58), (6.467, 0.2029, 17.24), (5.907, 1.87, 18.73), (5.842, 1.461, 19.01), (5.424, 1.354, 18.75), (5.489, 1.764, 18.47), (5.39, 2.147, 19.3), (5.386, 1.692, 19.51), (4.999, 1.563, 19.22), (5.003, 2.018, 19.01), (2.896, -0.4255, 16.73), (2.396, -0.4255, 16.73), (2.396, 0.07446, 16.73), (2.896, 0.07446, 16.73), (2.896, -0.4255, 16.23), (2.396, -0.4255, 16.23), (2.396, 0.07446, 16.23), (2.896, 0.07446, 16.23), (0.5796, 0.1769, -0.07145), (0.5153, -0.319, -0.07145), (0.3513, -0.2977, 0.4004), (0.4157, 0.1982, 0.4004), (1.045, 0.1165, 0.09304), (0.9808, -0.3794, 0.09304), (0.8168, -0.3581, 0.5649), (0.8811, 0.1378, 0.5649), (1.511, 0.05607, 0.2575), (1.446, -0.4398, 0.2575), (1.282, -0.4185, 0.7294), (1.347, 0.07735, 0.7294), (1.976, -0.004338, 0.422), (1.912, -0.5002, 0.422), (1.748, -0.4789, 0.8939), (1.812, 0.01694, 0.8939), (2.89, -0.1118, 0.9024), (2.835, -0.6088, 0.9074), (2.544, -0.5725, 1.312), (2.598, -0.07554, 1.307), (3.28, -0.152, 1.187), (3.225, -0.6489, 1.192), (2.933, -0.6126, 1.596), (2.988, -0.1157, 1.591), (3.669, -0.1921, 1.472), (3.614, -0.6891, 1.477), (3.322, -0.6528, 1.881), (3.377, -0.1558, 1.876), (4.059, -0.2322, 1.757), (4.004, -0.7292, 1.762), (3.712, -0.6929, 2.166), (3.767, -0.1959, 2.161), (4.448, -0.2724, 2.041), (4.393, -0.7693, 2.046), (4.101, -0.733, 2.451), (4.156, -0.2361, 2.446), (4.779, -0.02791, 2.363), (5.071, -0.2193, 2.72), (4.673, -0.2771, 3.016), (4.38, -0.08565, 2.659), (4.84, 0.3624, 2.522), (5.133, 0.171, 2.879), (4.734, 0.1133, 3.175), (4.441, 0.3047, 2.818), (4.901, 0.7528, 2.681), (5.194, 0.5614, 3.038), (4.795, 0.5036, 3.334), (4.503, 0.695, 2.977), (4.963, 1.143, 2.839), (5.256, 0.9517, 3.197), (4.857, 0.894, 3.493), (4.564, 1.085, 3.135), (5.057, 1.953, 3.262), (5.344, 1.716, 3.596), (4.936, 1.58, 3.851), (4.649, 1.817, 3.517), (5.082, 2.31, 3.494), (5.37, 2.073, 3.827), (4.962, 1.937, 4.082), (4.674, 2.174, 3.749), (5.108, 2.667, 3.726), (5.396, 2.431, 4.059), (4.988, 2.294, 4.314), (4.7, 2.531, 3.981), (4.624, 3.238, 4.199), (4.784, 3.167, 4.667), (4.639, 2.689, 4.644), (4.479, 2.76, 4.176), (4.182, 3.363, 4.369), (4.342, 3.292, 4.838), (4.198, 2.814, 4.814), (4.038, 2.885, 4.346), (3.74, 3.488, 4.539), (3.901, 3.417, 5.008), (3.756, 2.939, 4.984), (3.596, 3.01, 4.516), (3.299, 3.614, 4.709), (3.459, 3.542, 5.178), (3.314, 3.064, 5.154), (3.154, 3.135, 4.686), (2.857, 3.739, 4.879), (3.017, 3.667, 5.348), (2.873, 3.189, 5.324), (2.713, 3.261, 4.856), (1.974, 3.88, 5.4), (2.296, 3.784, 5.77), (2.236, 3.293, 5.696), (1.914, 3.389, 5.326), (1.656, 3.877, 5.677), (1.978, 3.781, 6.047), (1.918, 3.29, 5.972), (1.596, 3.386, 5.602), (1.338, 3.874, 5.953), (1.66, 3.778, 6.323), (1.6, 3.288, 6.249), (1.278, 3.383, 5.879), (1.02, 3.871, 6.229), (1.342, 3.776, 6.599), (1.282, 3.285, 6.525), (0.9597, 3.381, 6.155), (0.702, 3.869, 6.506), (1.024, 3.773, 6.876), (0.9639, 3.282, 6.801), (0.6416, 3.378, 6.431), (0.1408, 3.452, 7.339), (0.6208, 3.47, 7.478), (0.7263, 3.099, 7.16), (0.2462, 3.081, 7.022), (0.05938, 3.155, 7.659), (0.5395, 3.173, 7.798), (0.6449, 2.802, 7.48), (0.1648, 2.784, 7.342), (-0.022, 2.858, 7.98), (0.4581, 2.876, 8.118), (0.5636, 2.505, 7.8), (0.08347, 2.487, 7.662), (-0.1034, 2.562, 8.3), (0.3767, 2.579, 8.438), (0.4822, 2.208, 8.12), (0.002092, 2.19, 7.982), (-0.1998, 1.811, 8.972), (0.2866, 1.876, 9.068), (0.4024, 1.581, 8.681), (-0.08399, 1.516, 8.585), (-0.2065, 1.419, 9.268), (0.2799, 1.484, 9.365), (0.3957, 1.189, 8.978), (-0.09071, 1.125, 8.881), (-0.2132, 1.028, 9.565), (0.2732, 1.092, 9.661), (0.3889, 0.7975, 9.274), (-0.09743, 0.733, 9.178), (-0.2199, 0.636, 9.861), (0.2665, 0.7006, 9.957), (0.3822, 0.4058, 9.57), (-0.1041, 0.3413, 9.474), (0.4104, 0.07941, 10.47), (0.4887, 0.4832, 10.19), (0.6046, 0.1884, 9.802), (0.5262, -0.2154, 10.09), (0.8434, 0.08413, 10.6), (0.9218, 0.4879, 10.32), (1.038, 0.1931, 9.929), (0.9593, -0.2107, 10.21), (1.276, 0.08885, 10.73), (1.355, 0.4927, 10.44), (1.471, 0.1979, 10.05), (1.392, -0.206, 10.34), (1.71, 0.09357, 10.85), (1.788, 0.4974, 10.57), (1.904, 0.2026, 10.18), (1.825, -0.2012, 10.46), (2.143, 0.09828, 10.98), (2.221, 0.5021, 10.69), (2.337, 0.2073, 10.31), (2.258, -0.1965, 10.59), (2.576, 0.103, 11.1), (2.654, 0.5068, 10.82), (2.77, 0.212, 10.43), (2.691, -0.1918, 10.72), (3.009, 0.1077, 11.23), (3.087, 0.5115, 10.95), (3.203, 0.2167, 10.56), (3.124, -0.1871, 10.84), (3.497, 0.5205, 11.52), (3.334, 0.7373, 11.1), (3.794, 0.7092, 10.9), (3.957, 0.4924, 11.32), (3.604, 0.9684, 11.71), (3.441, 1.185, 11.29), (3.901, 1.157, 11.09), (4.064, 0.9403, 11.51), (3.711, 1.416, 11.9), (3.548, 1.633, 11.48), (4.008, 1.605, 11.28), (4.171, 1.388, 11.7), (3.818, 1.864, 12.09), (3.655, 2.081, 11.67), (4.115, 2.053, 11.47), (4.278, 1.836, 11.89), (3.925, 2.312, 12.28), (3.762, 2.529, 11.86), (4.222, 2.501, 11.66), (4.385, 2.284, 12.08), (4.032, 2.76, 12.47), (3.869, 2.977, 12.05), (4.329, 2.949, 11.85), (4.492, 2.732, 12.27), (4.139, 3.208, 12.65), (3.976, 3.425, 12.23), (4.436, 3.397, 12.04), (4.599, 3.18, 12.46), (4.131, 3.329, 12.75), (3.858, 3.704, 12.56), (4.076, 4.022, 12.88), (4.35, 3.647, 13.06), (3.841, 3.254, 13.02), (3.567, 3.628, 12.84), (3.786, 3.947, 13.15), (4.059, 3.572, 13.34), (3.55, 3.179, 13.3), (3.277, 3.553, 13.11), (3.495, 3.871, 13.43), (3.769, 3.497, 13.61), (3.259, 3.104, 13.57), (2.986, 3.478, 13.38), (3.204, 3.796, 13.7), (3.478, 3.422, 13.89), (2.784, 2.914, 14.18), (2.43, 3.257, 14.1), (2.692, 3.592, 14.36), (3.046, 3.249, 14.44), (2.581, 2.792, 14.54), (2.227, 3.135, 14.46), (2.489, 3.47, 14.72), (2.843, 3.128, 14.8), (2.378, 2.67, 14.9), (2.024, 3.013, 14.81), (2.286, 3.348, 15.08), (2.64, 3.006, 15.16), (2.175, 2.549, 15.26), (1.821, 2.891, 15.17), (2.083, 3.227, 15.44), (2.437, 2.884, 15.52), (2.134, 2.252, 15.48), (1.7, 2.214, 15.73), (1.924, 2.367, 16.15), (2.358, 2.405, 15.9), (2.237, 1.796, 15.59), (1.803, 1.758, 15.84), (2.027, 1.911, 16.26), (2.461, 1.949, 16.01), (2.34, 1.34, 15.71), (1.906, 1.302, 15.95), (2.13, 1.455, 16.37), (2.564, 1.493, 16.13), (2.442, 0.8836, 15.82), (2.008, 0.8457, 16.06), (2.232, 0.9987, 16.48), (2.666, 1.037, 16.24), (2.545, 0.4275, 15.93), (2.111, 0.3895, 16.17), (2.335, 0.5425, 16.59), (2.769, 0.5805, 16.35), (2.648, -0.02867, 16.04), (2.214, -0.0666, 16.29), (2.438, 0.08642, 16.71), (2.872, 0.1244, 16.46), (3.078, -0.3656, 16.16), (3.108, -0.7072, 16.53), (3.023, -0.3518, 16.87), (2.992, -0.01016, 16.5), (3.482, -0.2971, 16.19), (3.513, -0.6387, 16.56), (3.427, -0.2832, 16.9), (3.396, 0.05838, 16.53), (3.887, -0.2286, 16.22), (3.917, -0.5702, 16.59), (3.831, -0.2147, 16.93), (3.801, 0.1269, 16.56), (4.291, -0.16, 16.25), (4.322, -0.5016, 16.62), (4.236, -0.1461, 16.96), (4.205, 0.1955, 16.59), (5.184, -0.08307, 16.45), (5.061, -0.438, 16.78), (4.937, -0.08582, 17.11), (5.06, 0.2691, 16.78), (5.576, -0.08298, 16.6), (5.453, -0.4379, 16.93), (5.33, -0.08573, 17.26), (5.452, 0.2692, 16.93), (5.969, -0.08289, 16.74), (5.846, -0.4378, 17.07), (5.722, -0.08564, 17.41), (5.845, 0.2693, 17.08), (6.361, -0.0828, 16.89), (6.238, -0.4377, 17.22), (6.115, -0.08555, 17.55), (6.237, 0.2694, 17.22), (6.716, 0.4638, 17.58), (6.602, 0.12, 17.92), (6.159, 0.04655, 17.7), (6.273, 0.3904, 17.36), (6.523, 0.8031, 17.85), (6.409, 0.4592, 18.2), (5.966, 0.3858, 17.98), (6.08, 0.7297, 17.63), (6.33, 1.142, 18.13), (6.216, 0.7985, 18.47), (5.773, 0.7251, 18.25), (5.887, 1.069, 17.91), (6.137, 1.482, 18.4), (6.023, 1.138, 18.75), (5.58, 1.064, 18.53), (5.695, 1.408, 18.18), (5.626, 2.026, 19.04), (5.622, 1.571, 19.25), (5.235, 1.442, 18.96), (5.238, 1.896, 18.75)], [], [(0, 1, 2, 3), (4, 5, 9, 8), (5, 6, 10, 9), (6, 7, 11, 10), (7, 4, 8, 11), (7, 6, 5, 4), (8, 9, 10, 11), (79, 78, 77, 76), (80, 81, 85, 84), (81, 82, 86, 85), (82, 83, 87, 86), (83, 80, 84, 87), (83, 82, 81, 80), (84, 85, 86, 87), (88, 89, 1, 0), (89, 90, 2, 1), (90, 91, 3, 2), (91, 88, 0, 3), (92, 93, 89, 88), (93, 94, 90, 89), (94, 95, 91, 90), (95, 92, 88, 91), (96, 97, 93, 92), (97, 98, 94, 93), (98, 99, 95, 94), (99, 96, 92, 95), (100, 101, 97, 96), (101, 102, 98, 97), (102, 103, 99, 98), (103, 100, 96, 99), (12, 13, 101, 100), (13, 14, 102, 101), (14, 15, 103, 102), (15, 12, 100, 103), (104, 105, 13, 12), (105, 106, 14, 13), (106, 107, 15, 14), (107, 104, 12, 15), (108, 109, 105, 104), (109, 110, 106, 105), (110, 111, 107, 106), (111, 108, 104, 107), (112, 113, 109, 108), (113, 114, 110, 109), (114, 115, 111, 110), (115, 112, 108, 111), (116, 117, 113, 112), (117, 118, 114, 113), (118, 119, 115, 114), (119, 116, 112, 115), (120, 121, 117, 116), (121, 122, 118, 117), (122, 123, 119, 118), (123, 120, 116, 119), (16, 17, 121, 120), (17, 18, 122, 121), (18, 19, 123, 122), (19, 16, 120, 123), (124, 125, 17, 16), (125, 126, 18, 17), (126, 127, 19, 18), (127, 124, 16, 19), (128, 129, 125, 124), (129, 130, 126, 125), (130, 131, 127, 126), (131, 128, 124, 127), (132, 133, 129, 128), (133, 134, 130, 129), (134, 135, 131, 130), (135, 132, 128, 131), (136, 137, 133, 132), (137, 138, 134, 133), (138, 139, 135, 134), (139, 136, 132, 135), (20, 21, 137, 136), (21, 22, 138, 137), (22, 23, 139, 138), (23, 20, 136, 139), (140, 141, 21, 20), (141, 142, 22, 21), (142, 143, 23, 22), (143, 140, 20, 23), (144, 145, 141, 140), (145, 146, 142, 141), (146, 147, 143, 142), (147, 144, 140, 143), (148, 149, 145, 144), (149, 150, 146, 145), (150, 151, 147, 146), (151, 148, 144, 147), (24, 25, 149, 148), (25, 26, 150, 149), (26, 27, 151, 150), (27, 24, 148, 151), (152, 153, 25, 24), (153, 154, 26, 25), (154, 155, 27, 26), (155, 152, 24, 27), (156, 157, 153, 152), (157, 158, 154, 153), (158, 159, 155, 154), (159, 156, 152, 155), (160, 161, 157, 156), (161, 162, 158, 157), (162, 163, 159, 158), (163, 160, 156, 159), (164, 165, 161, 160), (165, 166, 162, 161), (166, 167, 163, 162), (167, 164, 160, 163), (168, 169, 165, 164), (169, 170, 166, 165), (170, 171, 167, 166), (171, 168, 164, 167), (28, 29, 169, 168), (29, 30, 170, 169), (30, 31, 171, 170), (31, 28, 168, 171), (172, 173, 29, 28), (173, 174, 30, 29), (174, 175, 31, 30), (175, 172, 28, 31), (176, 177, 173, 172), (177, 178, 174, 173), (178, 179, 175, 174), (179, 176, 172, 175), (180, 181, 177, 176), (181, 182, 178, 177), (182, 183, 179, 178), (183, 180, 176, 179), (184, 185, 181, 180), (185, 186, 182, 181), (186, 187, 183, 182), (187, 184, 180, 183), (188, 189, 185, 184), (189, 190, 186, 185), (190, 191, 187, 186), (191, 188, 184, 187), (32, 33, 189, 188), (33, 34, 190, 189), (34, 35, 191, 190), (35, 32, 188, 191), (192, 193, 33, 32), (193, 194, 34, 33), (194, 195, 35, 34), (195, 192, 32, 35), (196, 197, 193, 192), (197, 198, 194, 193), (198, 199, 195, 194), (199, 196, 192, 195), (200, 201, 197, 196), (201, 202, 198, 197), (202, 203, 199, 198), (203, 200, 196, 199), (204, 205, 201, 200), (205, 206, 202, 201), (206, 207, 203, 202), (207, 204, 200, 203), (36, 37, 205, 204), (37, 38, 206, 205), (38, 39, 207, 206), (39, 36, 204, 207), (208, 209, 37, 36), (209, 210, 38, 37), (210, 211, 39, 38), (211, 208, 36, 39), (212, 213, 209, 208), (213, 214, 210, 209), (214, 215, 211, 210), (215, 212, 208, 211), (216, 217, 213, 212), (217, 218, 214, 213), (218, 219, 215, 214), (219, 216, 212, 215), (220, 221, 217, 216), (221, 222, 218, 217), (222, 223, 219, 218), (223, 220, 216, 219), (40, 41, 221, 220), (41, 42, 222, 221), (42, 43, 223, 222), (43, 40, 220, 223), (224, 225, 41, 40), (225, 226, 42, 41), (226, 227, 43, 42), (227, 224, 40, 43), (228, 229, 225, 224), (229, 230, 226, 225), (230, 231, 227, 226), (231, 228, 224, 227), (232, 233, 229, 228), (233, 234, 230, 229), (234, 235, 231, 230), (235, 232, 228, 231), (236, 237, 233, 232), (237, 238, 234, 233), (238, 239, 235, 234), (239, 236, 232, 235), (240, 241, 237, 236), (241, 242, 238, 237), (242, 243, 239, 238), (243, 240, 236, 239), (244, 245, 241, 240), (245, 246, 242, 241), (246, 247, 243, 242), (247, 244, 240, 243), (248, 249, 245, 244), (249, 250, 246, 245), (250, 251, 247, 246), (251, 248, 244, 247), (44, 45, 249, 248), (45, 46, 250, 249), (46, 47, 251, 250), (47, 44, 248, 251), (252, 253, 45, 44), (253, 254, 46, 45), (254, 255, 47, 46), (255, 252, 44, 47), (256, 257, 253, 252), (257, 258, 254, 253), (258, 259, 255, 254), (259, 256, 252, 255), (260, 261, 257, 256), (261, 262, 258, 257), (262, 263, 259, 258), (263, 260, 256, 259), (264, 265, 261, 260), (265, 266, 262, 261), (266, 267, 263, 262), (267, 264, 260, 263), (268, 269, 265, 264), (269, 270, 266, 265), (270, 271, 267, 266), (271, 268, 264, 267), (272, 273, 269, 268), (273, 274, 270, 269), (274, 275, 271, 270), (275, 272, 268, 271), (276, 277, 273, 272), (277, 278, 274, 273), (278, 279, 275, 274), (279, 276, 272, 275), (48, 49, 277, 276), (49, 50, 278, 277), (50, 51, 279, 278), (51, 48, 276, 279), (280, 281, 49, 48), (281, 282, 50, 49), (282, 283, 51, 50), (283, 280, 48, 51), (284, 285, 281, 280), (285, 286, 282, 281), (286, 287, 283, 282), (287, 284, 280, 283), (288, 289, 285, 284), (289, 290, 286, 285), (290, 291, 287, 286), (291, 288, 284, 287), (292, 293, 289, 288), (293, 294, 290, 289), (294, 295, 291, 290), (295, 292, 288, 291), (52, 53, 293, 292), (53, 54, 294, 293), (54, 55, 295, 294), (55, 52, 292, 295), (296, 297, 53, 52), (297, 298, 54, 53), (298, 299, 55, 54), (299, 296, 52, 55), (300, 301, 297, 296), (301, 302, 298, 297), (302, 303, 299, 298), (303, 300, 296, 299), (304, 305, 301, 300), (305, 306, 302, 301), (306, 307, 303, 302), (307, 304, 300, 303), (308, 309, 305, 304), (309, 310, 306, 305), (310, 311, 307, 306), (311, 308, 304, 307), (56, 57, 309, 308), (57, 58, 310, 309), (58, 59, 311, 310), (59, 56, 308, 311), (312, 313, 57, 56), (313, 314, 58, 57), (314, 315, 59, 58), (315, 312, 56, 59), (316, 317, 313, 312), (317, 318, 314, 313), (318, 319, 315, 314), (319, 316, 312, 315), (320, 321, 317, 316), (321, 322, 318, 317), (322, 323, 319, 318), (323, 320, 316, 319), (324, 325, 321, 320), (325, 326, 322, 321), (326, 327, 323, 322), (327, 324, 320, 323), (328, 329, 325, 324), (329, 330, 326, 325), (330, 331, 327, 326), (331, 328, 324, 327), (332, 333, 329, 328), (333, 334, 330, 329), (334, 335, 331, 330), (335, 332, 328, 331), (60, 61, 333, 332), (61, 62, 334, 333), (62, 63, 335, 334), (63, 60, 332, 335), (336, 337, 61, 60), (337, 338, 62, 61), (338, 339, 63, 62), (339, 336, 60, 63), (340, 341, 337, 336), (341, 342, 338, 337), (342, 343, 339, 338), (343, 340, 336, 339), (344, 345, 341, 340), (345, 346, 342, 341), (346, 347, 343, 342), (347, 344, 340, 343), (348, 349, 345, 344), (349, 350, 346, 345), (350, 351, 347, 346), (351, 348, 344, 347), (64, 65, 349, 348), (65, 66, 350, 349), (66, 67, 351, 350), (67, 64, 348, 351), (352, 353, 65, 64), (353, 354, 66, 65), (354, 355, 67, 66), (355, 352, 64, 67), (356, 357, 353, 352), (357, 358, 354, 353), (358, 359, 355, 354), (359, 356, 352, 355), (360, 361, 357, 356), (361, 362, 358, 357), (362, 363, 359, 358), (363, 360, 356, 359), (364, 365, 361, 360), (365, 366, 362, 361), (366, 367, 363, 362), (367, 364, 360, 363), (68, 69, 365, 364), (69, 70, 366, 365), (70, 71, 367, 366), (71, 68, 364, 367), (368, 369, 69, 68), (369, 370, 70, 69), (370, 371, 71, 70), (371, 368, 68, 71), (372, 373, 369, 368), (373, 374, 370, 369), (374, 375, 371, 370), (375, 372, 368, 371), (376, 377, 373, 372), (377, 378, 374, 373), (378, 379, 375, 374), (379, 376, 372, 375), (380, 381, 377, 376), (381, 382, 378, 377), (382, 383, 379, 378), (383, 380, 376, 379), (72, 73, 381, 380), (73, 74, 382, 381), (74, 75, 383, 382), (75, 72, 380, 383), (384, 385, 73, 72), (385, 386, 74, 73), (386, 387, 75, 74), (387, 384, 72, 75), (76, 77, 385, 384), (77, 78, 386, 385), (78, 79, 387, 386), (79, 76, 384, 387)])
me_vert_005.materials.append(mat_leaf)
me_vert_005.use_remesh_fix_poles = True
me_vert_005.use_remesh_preserve_attributes = False
me_vert_005.use_mirror_vertex_groups = False
me_vert_005.update()
me_plane = bpy.data.meshes.new('Plane')
me_plane.from_pydata([(-0.5944, -0.5866, -0.05816), (0.5903, -0.5866, -0.05816), (-0.5944, 0.598, -0.05816), (0.5903, 0.598, -0.05816), (-0.9361, -0.04712, -0.3137), (0.9182, 0.08511, -0.3119), (0.008225, -0.6475, -0.06397), (-0.01817, 0.6939, -0.04904), (-0.008922, 0.01899, -0.3128), (-0.6091, -0.586, -0.2343), (0.5756, -0.586, -0.2343), (-0.6091, 0.5987, -0.2343), (0.5756, 0.5987, -0.2343), (-0.9508, -0.04651, -0.4898), (0.9035, 0.08572, -0.488), (-0.006486, -0.6469, -0.2401), (-0.03288, 0.6945, -0.2251), (-0.02363, 0.01961, -0.4889)], [], [(8, 7, 3, 5), (6, 8, 5, 1), (0, 4, 8, 6), (4, 2, 7, 8), (17, 14, 12, 16), (15, 10, 14, 17), (9, 15, 17, 13), (13, 17, 16, 11), (2, 4, 13, 11), (5, 3, 12, 14), (4, 0, 9, 13), (0, 6, 15, 9), (1, 5, 14, 10), (7, 2, 11, 16), (6, 1, 10, 15), (3, 7, 16, 12)])
me_plane.polygons.foreach_set('use_smooth', [True] * 16)
_uv = me_plane.uv_layers.new(name='UVMap')
_uv.uv.foreach_set('vector', [0.5, 0.5, 0.5, 1.0, 1.0, 1.0, 1.0, 0.5, 0.5, 0.0, 0.5, 0.5, 1.0, 0.5, 1.0, 0.0, 0.0, 0.0, 0.0, 0.5, 0.5, 0.5, 0.5, 0.0, 0.0, 0.5, 0.0, 1.0, 0.5, 1.0, 0.5, 0.5, 0.5, 0.5, 1.0, 0.5, 1.0, 1.0, 0.5, 1.0, 0.5, 0.0, 1.0, 0.0, 1.0, 0.5, 0.5, 0.5, 0.0, 0.0, 0.5, 0.0, 0.5, 0.5, 0.0, 0.5, 0.0, 0.5, 0.5, 0.5, 0.5, 1.0, 0.0, 1.0, 0.0, 1.0, 0.0, 0.5, 0.0, 0.5, 0.0, 1.0, 1.0, 0.5, 1.0, 1.0, 1.0, 1.0, 1.0, 0.5, 0.0, 0.5, 0.0, 0.0, 0.0, 0.0, 0.0, 0.5, 0.0, 0.0, 0.5, 0.0, 0.5, 0.0, 0.0, 0.0, 1.0, 0.0, 1.0, 0.5, 1.0, 0.5, 1.0, 0.0, 0.5, 1.0, 0.0, 1.0, 0.0, 1.0, 0.5, 1.0, 0.5, 0.0, 1.0, 0.0, 1.0, 0.0, 0.5, 0.0, 1.0, 1.0, 0.5, 1.0, 0.5, 1.0, 1.0, 1.0])
me_plane.materials.append(mat_leaf)
me_plane.use_remesh_fix_poles = True
me_plane.use_remesh_preserve_attributes = False
me_plane.use_mirror_vertex_groups = False
me_plane.update()
me_plane_001 = bpy.data.meshes.new('Plane.001')
me_plane_001.from_pydata([(-0.9441, 0.1154, -0.2406), (0.03118, -0.5523, -0.1611), (-0.2775, 1.094, -0.2006), (0.6978, 0.4262, -0.121), (-0.9028, 0.7511, -0.5002), (0.6981, -0.1848, -0.3694), (-0.4819, -0.2746, -0.208), (0.2501, 0.8484, -0.1496), (-0.1024, 0.2831, -0.4348), (-0.9428, 0.1225, -0.4172), (0.03254, -0.5453, -0.3377), (-0.2761, 1.101, -0.3772), (0.6992, 0.4332, -0.2976), (-0.9015, 0.7581, -0.6767), (0.6994, -0.1778, -0.5459), (-0.4805, -0.2675, -0.3846), (0.2515, 0.8554, -0.3261), (-0.101, 0.2902, -0.6113)], [], [(8, 7, 3, 5), (6, 8, 5, 1), (0, 4, 8, 6), (4, 2, 7, 8), (17, 14, 12, 16), (15, 10, 14, 17), (9, 15, 17, 13), (13, 17, 16, 11), (2, 4, 13, 11), (5, 3, 12, 14), (4, 0, 9, 13), (0, 6, 15, 9), (1, 5, 14, 10), (7, 2, 11, 16), (6, 1, 10, 15), (3, 7, 16, 12)])
_uv = me_plane_001.uv_layers.new(name='UVMap')
_uv.uv.foreach_set('vector', [0.5, 0.5, 0.5, 1.0, 1.0, 1.0, 1.0, 0.5, 0.5, 0.0, 0.5, 0.5, 1.0, 0.5, 1.0, 0.0, 0.0, 0.0, 0.0, 0.5, 0.5, 0.5, 0.5, 0.0, 0.0, 0.5, 0.0, 1.0, 0.5, 1.0, 0.5, 0.5, 0.5, 0.5, 1.0, 0.5, 1.0, 1.0, 0.5, 1.0, 0.5, 0.0, 1.0, 0.0, 1.0, 0.5, 0.5, 0.5, 0.0, 0.0, 0.5, 0.0, 0.5, 0.5, 0.0, 0.5, 0.0, 0.5, 0.5, 0.5, 0.5, 1.0, 0.0, 1.0, 0.0, 1.0, 0.0, 0.5, 0.0, 0.5, 0.0, 1.0, 1.0, 0.5, 1.0, 1.0, 1.0, 1.0, 1.0, 0.5, 0.0, 0.5, 0.0, 0.0, 0.0, 0.0, 0.0, 0.5, 0.0, 0.0, 0.5, 0.0, 0.5, 0.0, 0.0, 0.0, 1.0, 0.0, 1.0, 0.5, 1.0, 0.5, 1.0, 0.0, 0.5, 1.0, 0.0, 1.0, 0.0, 1.0, 0.5, 1.0, 0.5, 0.0, 1.0, 0.0, 1.0, 0.0, 0.5, 0.0, 1.0, 1.0, 0.5, 1.0, 0.5, 1.0, 1.0, 1.0])
me_plane_001.materials.append(mat_leaf)
me_plane_001.use_remesh_fix_poles = True
me_plane_001.use_remesh_preserve_attributes = False
me_plane_001.use_mirror_vertex_groups = False
me_plane_001.update()
me_plane_002 = bpy.data.meshes.new('Plane.002')
me_plane_002.from_pydata([(-0.5944, -0.5866, -0.05816), (0.5903, -0.5866, -0.05816), (-0.5944, 0.598, -0.05816), (0.5903, 0.598, -0.05816), (-0.9361, -0.04712, -0.3137), (0.9182, 0.08511, -0.3119), (0.008225, -0.6475, -0.06397), (-0.01817, 0.6939, -0.04904), (-0.008922, 0.01899, -0.3128), (-0.6091, -0.586, -0.2343), (0.5756, -0.586, -0.2343), (-0.6091, 0.5987, -0.2343), (0.5756, 0.5987, -0.2343), (-0.9508, -0.04651, -0.4898), (0.9035, 0.08572, -0.488), (-0.006486, -0.6469, -0.2401), (-0.03288, 0.6945, -0.2251), (-0.02363, 0.01961, -0.4889)], [], [(8, 7, 3, 5), (6, 8, 5, 1), (0, 4, 8, 6), (4, 2, 7, 8), (17, 14, 12, 16), (15, 10, 14, 17), (9, 15, 17, 13), (13, 17, 16, 11), (2, 4, 13, 11), (5, 3, 12, 14), (4, 0, 9, 13), (0, 6, 15, 9), (1, 5, 14, 10), (7, 2, 11, 16), (6, 1, 10, 15), (3, 7, 16, 12)])
me_plane_002.polygons.foreach_set('use_smooth', [True] * 16)
_uv = me_plane_002.uv_layers.new(name='UVMap')
_uv.uv.foreach_set('vector', [0.5, 0.5, 0.5, 1.0, 1.0, 1.0, 1.0, 0.5, 0.5, 0.0, 0.5, 0.5, 1.0, 0.5, 1.0, 0.0, 0.0, 0.0, 0.0, 0.5, 0.5, 0.5, 0.5, 0.0, 0.0, 0.5, 0.0, 1.0, 0.5, 1.0, 0.5, 0.5, 0.5, 0.5, 1.0, 0.5, 1.0, 1.0, 0.5, 1.0, 0.5, 0.0, 1.0, 0.0, 1.0, 0.5, 0.5, 0.5, 0.0, 0.0, 0.5, 0.0, 0.5, 0.5, 0.0, 0.5, 0.0, 0.5, 0.5, 0.5, 0.5, 1.0, 0.0, 1.0, 0.0, 1.0, 0.0, 0.5, 0.0, 0.5, 0.0, 1.0, 1.0, 0.5, 1.0, 1.0, 1.0, 1.0, 1.0, 0.5, 0.0, 0.5, 0.0, 0.0, 0.0, 0.0, 0.0, 0.5, 0.0, 0.0, 0.5, 0.0, 0.5, 0.0, 0.0, 0.0, 1.0, 0.0, 1.0, 0.5, 1.0, 0.5, 1.0, 0.0, 0.5, 1.0, 0.0, 1.0, 0.0, 1.0, 0.5, 1.0, 0.5, 0.0, 1.0, 0.0, 1.0, 0.0, 0.5, 0.0, 1.0, 1.0, 0.5, 1.0, 0.5, 1.0, 1.0, 1.0])
me_plane_002.materials.append(mat_leaf)
me_plane_002.use_remesh_fix_poles = True
me_plane_002.use_remesh_preserve_attributes = False
me_plane_002.use_mirror_vertex_groups = False
me_plane_002.update()
me_plane_003 = bpy.data.meshes.new('Plane.003')
me_plane_003.from_pydata([(-0.5944, -0.5866, -0.05816), (0.5903, -0.5866, -0.05816), (-0.5944, 0.598, -0.05816), (0.5903, 0.598, -0.05816), (-0.9361, -0.04712, -0.3137), (0.9182, 0.08511, -0.3119), (0.008225, -0.6475, -0.06397), (-0.01817, 0.6939, -0.04904), (-0.008922, 0.01899, -0.3128), (-0.6091, -0.586, -0.2343), (0.5756, -0.586, -0.2343), (-0.6091, 0.5987, -0.2343), (0.5756, 0.5987, -0.2343), (-0.9508, -0.04651, -0.4898), (0.9035, 0.08572, -0.488), (-0.006486, -0.6469, -0.2401), (-0.03288, 0.6945, -0.2251), (-0.02363, 0.01961, -0.4889)], [], [(8, 7, 3, 5), (6, 8, 5, 1), (0, 4, 8, 6), (4, 2, 7, 8), (17, 14, 12, 16), (15, 10, 14, 17), (9, 15, 17, 13), (13, 17, 16, 11), (2, 4, 13, 11), (5, 3, 12, 14), (4, 0, 9, 13), (0, 6, 15, 9), (1, 5, 14, 10), (7, 2, 11, 16), (6, 1, 10, 15), (3, 7, 16, 12)])
me_plane_003.polygons.foreach_set('use_smooth', [True] * 16)
_uv = me_plane_003.uv_layers.new(name='UVMap')
_uv.uv.foreach_set('vector', [0.5, 0.5, 0.5, 1.0, 1.0, 1.0, 1.0, 0.5, 0.5, 0.0, 0.5, 0.5, 1.0, 0.5, 1.0, 0.0, 0.0, 0.0, 0.0, 0.5, 0.5, 0.5, 0.5, 0.0, 0.0, 0.5, 0.0, 1.0, 0.5, 1.0, 0.5, 0.5, 0.5, 0.5, 1.0, 0.5, 1.0, 1.0, 0.5, 1.0, 0.5, 0.0, 1.0, 0.0, 1.0, 0.5, 0.5, 0.5, 0.0, 0.0, 0.5, 0.0, 0.5, 0.5, 0.0, 0.5, 0.0, 0.5, 0.5, 0.5, 0.5, 1.0, 0.0, 1.0, 0.0, 1.0, 0.0, 0.5, 0.0, 0.5, 0.0, 1.0, 1.0, 0.5, 1.0, 1.0, 1.0, 1.0, 1.0, 0.5, 0.0, 0.5, 0.0, 0.0, 0.0, 0.0, 0.0, 0.5, 0.0, 0.0, 0.5, 0.0, 0.5, 0.0, 0.0, 0.0, 1.0, 0.0, 1.0, 0.5, 1.0, 0.5, 1.0, 0.0, 0.5, 1.0, 0.0, 1.0, 0.0, 1.0, 0.5, 1.0, 0.5, 0.0, 1.0, 0.0, 1.0, 0.0, 0.5, 0.0, 1.0, 1.0, 0.5, 1.0, 0.5, 1.0, 1.0, 1.0])
me_plane_003.materials.append(mat_leaf)
me_plane_003.use_remesh_fix_poles = True
me_plane_003.use_remesh_preserve_attributes = False
me_plane_003.use_mirror_vertex_groups = False
me_plane_003.update()
me_plane_004 = bpy.data.meshes.new('Plane.004')
me_plane_004.from_pydata([(-0.5944, -0.5866, -0.05816), (0.5903, -0.5866, -0.05816), (-0.5944, 0.598, -0.05816), (0.5903, 0.598, -0.05816), (-0.9361, -0.04712, -0.3137), (0.9182, 0.08511, -0.3119), (0.008225, -0.6475, -0.06397), (-0.01817, 0.6939, -0.04904), (-0.008922, 0.01899, -0.3128), (-0.6091, -0.586, -0.2343), (0.5756, -0.586, -0.2343), (-0.6091, 0.5987, -0.2343), (0.5756, 0.5987, -0.2343), (-0.9508, -0.04651, -0.4898), (0.9035, 0.08572, -0.488), (-0.006486, -0.6469, -0.2401), (-0.03288, 0.6945, -0.2251), (-0.02363, 0.01961, -0.4889)], [], [(8, 7, 3, 5), (6, 8, 5, 1), (0, 4, 8, 6), (4, 2, 7, 8), (17, 14, 12, 16), (15, 10, 14, 17), (9, 15, 17, 13), (13, 17, 16, 11), (2, 4, 13, 11), (5, 3, 12, 14), (4, 0, 9, 13), (0, 6, 15, 9), (1, 5, 14, 10), (7, 2, 11, 16), (6, 1, 10, 15), (3, 7, 16, 12)])
me_plane_004.polygons.foreach_set('use_smooth', [True] * 16)
_uv = me_plane_004.uv_layers.new(name='UVMap')
_uv.uv.foreach_set('vector', [0.5, 0.5, 0.5, 1.0, 1.0, 1.0, 1.0, 0.5, 0.5, 0.0, 0.5, 0.5, 1.0, 0.5, 1.0, 0.0, 0.0, 0.0, 0.0, 0.5, 0.5, 0.5, 0.5, 0.0, 0.0, 0.5, 0.0, 1.0, 0.5, 1.0, 0.5, 0.5, 0.5, 0.5, 1.0, 0.5, 1.0, 1.0, 0.5, 1.0, 0.5, 0.0, 1.0, 0.0, 1.0, 0.5, 0.5, 0.5, 0.0, 0.0, 0.5, 0.0, 0.5, 0.5, 0.0, 0.5, 0.0, 0.5, 0.5, 0.5, 0.5, 1.0, 0.0, 1.0, 0.0, 1.0, 0.0, 0.5, 0.0, 0.5, 0.0, 1.0, 1.0, 0.5, 1.0, 1.0, 1.0, 1.0, 1.0, 0.5, 0.0, 0.5, 0.0, 0.0, 0.0, 0.0, 0.0, 0.5, 0.0, 0.0, 0.5, 0.0, 0.5, 0.0, 0.0, 0.0, 1.0, 0.0, 1.0, 0.5, 1.0, 0.5, 1.0, 0.0, 0.5, 1.0, 0.0, 1.0, 0.0, 1.0, 0.5, 1.0, 0.5, 0.0, 1.0, 0.0, 1.0, 0.0, 0.5, 0.0, 1.0, 1.0, 0.5, 1.0, 0.5, 1.0, 1.0, 1.0])
me_plane_004.materials.append(mat_leaf)
me_plane_004.use_remesh_fix_poles = True
me_plane_004.use_remesh_preserve_attributes = False
me_plane_004.use_mirror_vertex_groups = False
me_plane_004.update()

# ---- objects
ob_light = bpy.data.objects.new('Light', light_light)
ob_camera = bpy.data.objects.new('Camera', cam_camera)
ob_cylinder_348 = bpy.data.objects.new('Cylinder.348', me_cylinder_360)
ob_empty = bpy.data.objects.new('Empty', None)
ob_cube = bpy.data.objects.new('Cube', me_cube_003)
ob_vert_005 = bpy.data.objects.new('Vert.005', me_vert_005)
ob_plane = bpy.data.objects.new('Plane', me_plane)
ob_plane_001 = bpy.data.objects.new('Plane.001', me_plane_001)
ob_plane_002 = bpy.data.objects.new('Plane.002', me_plane_002)
ob_plane_003 = bpy.data.objects.new('Plane.003', me_plane_003)
ob_plane_004 = bpy.data.objects.new('Plane.004', me_plane_004)

# ---- transforms, parenting, visibility, modifiers, constraints
ob_light.location = (4.076, 1.005, 5.904)
ob_light.rotation_euler = (0.6503, 0.05522, 1.866)
ob_light.lock_rotations_4d = False
ob_light.empty_display_type = 'ARROWS'
ob_light.color = (0.0, 0.0, 0.0, 0.0)
ob_light.lineart.crease_threshold = 0.0
ob_camera.location = (7.359, -6.926, 4.958)
ob_camera.rotation_euler = (1.109, 0.0, 0.8149)
ob_camera.lock_rotations_4d = False
ob_camera.empty_display_type = 'ARROWS'
ob_camera.color = (0.0, 0.0, 0.0, 0.0)
ob_camera.display_type = 'WIRE'
ob_camera.lineart.crease_threshold = 0.0
ob_cylinder_348.location = (1.026, 20.59, 11.69)
ob_cylinder_348.scale = (1.0, 1.0, 13.26)
ob_cylinder_348.lineart.crease_threshold = 0.0
ob_empty.location = (0.0, 3.762, 10.82)
ob_empty.rotation_euler = (1.571, -0.0, 0.0)
ob_empty.scale = (28.66, 28.66, 28.66)
ob_empty.empty_display_type = 'IMAGE'
ob_empty.lineart.crease_threshold = 0.0
ob_cube.location = (0.0, 0.0, 1.391)
ob_cube.lineart.crease_threshold = 0.0
ob_vert_005.location = (-2.587, -1.513, 3.356)
ob_vert_005.lineart.crease_threshold = 0.0
ob_plane.location = (-2.229, 1.01, 19.94)
ob_plane.rotation_euler = (0.1251, 0.02101, -0.1655)
ob_plane.scale = (1.58, 1.58, 1.58)
ob_plane.lineart.crease_threshold = 0.0
ob_plane_001.location = (-1.208, 1.916, 19.48)
ob_plane_001.rotation_euler = (0.1251, 0.02101, -0.1655)
ob_plane_001.scale = (1.112, 1.112, 1.112)
ob_plane_001.lineart.crease_threshold = 0.0
ob_plane_002.location = (2.379, 1.01, 15.3)
ob_plane_002.rotation_euler = (0.04156, -0.1039, -2.647)
ob_plane_002.scale = (1.58, 1.58, 1.58)
ob_plane_002.lineart.crease_threshold = 0.0
ob_plane_003.location = (4.166, 1.01, 7.258)
ob_plane_003.rotation_euler = (-0.2067, 0.03224, -2.638)
ob_plane_003.scale = (2.435, 2.435, 2.435)
ob_plane_003.lineart.crease_threshold = 0.0
ob_plane_004.location = (-3.443, 1.01, 13.2)
ob_plane_004.rotation_euler = (0.2361, 0.04625, -0.6583)
ob_plane_004.scale = (1.58, 1.58, 1.58)
ob_plane_004.lineart.crease_threshold = 0.0

# ---- collection membership
col_collection.objects.link(ob_light)
col_collection.objects.link(ob_camera)
col_collection.objects.link(ob_cylinder_348)
col_collection.objects.link(ob_empty)
col_collection.objects.link(ob_cube)
col_collection.objects.link(ob_vert_005)
col_collection.objects.link(ob_plane)
col_collection.objects.link(ob_plane_001)
col_collection.objects.link(ob_plane_002)
col_collection.objects.link(ob_plane_003)
col_collection.objects.link(ob_plane_004)

# ---- scene / render settings (as saved in the file)
scene.camera = ob_camera
scene.frame_start = 1; scene.frame_end = 250; scene.frame_set(1)
scene.render.engine = 'BLENDER_EEVEE_NEXT'
scene.cycles.use_denoising = False
scene.cycles.samples = 128
scene.cycles.sampling_pattern = 'TABULATED_SOBOL'
scene.cycles.use_adaptive_sampling = False
scene.cycles.use_light_tree = False
scene.view_settings.view_transform = 'Filmic'
bpy.context.view_layer.update()
